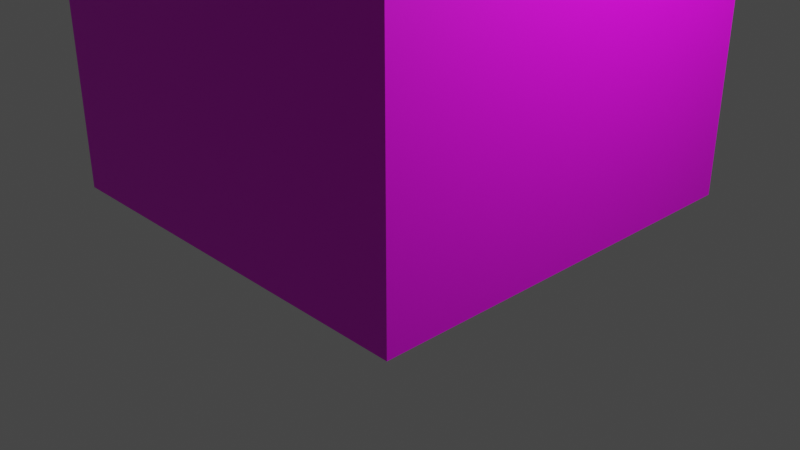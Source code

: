 # Source: ObjectStoneWall.blend  (saved by Blender 3.4.6; exported with 4.5.12 LTS)
import bpy
from mathutils import Matrix  # noqa: F401  (used for matrix-valued properties, if any)

bpy.ops.wm.read_factory_settings(use_empty=True)
scene = bpy.context.scene
scene.name = 'Scene'

# ---- collections
col_collection = bpy.data.collections.new('Collection'); scene.collection.children.link(col_collection)

# ---- images (referenced by path relative to the original .blend; pixels are not part of the script)
import os
ASSET_DIR = os.environ.get("B2B_ASSET_DIR", "")  # directory of the original .blend (textures are referenced by path, not embedded)
HERE = os.path.dirname(os.path.abspath(__file__))  # packed textures are extracted next to this script under _unpacked/

def load_image(name, relpath, width, height, colorspace="sRGB"):
    """Load a texture the original file referenced (path relative to the .blend, or extracted next to this script)."""
    p = next((c for c in (os.path.join(HERE, relpath), os.path.join(ASSET_DIR, relpath)) if relpath and os.path.exists(c)), "")
    if p:
        img = bpy.data.images.load(p, check_existing=True)
        img.name = name
    else:  # same state as the original file: an image datablock whose file is absent (Cycles renders it pink)
        img = bpy.data.images.new(name, width, height)
        img.source = "FILE"
        img.filepath = "//" + (relpath or name)
    img.colorspace_settings.name = colorspace
    return img
img_objectstonewall_texture_png = load_image('ObjectStoneWall_Texture.png', 'ObjectStoneWall_Texture.png', 1024, 1024, 'sRGB')

# ---- materials (node trees are filled in below, after node groups)
mat_material = bpy.data.materials.new('Material')
mat_material.alpha_threshold = 0.0
mat_material.use_transparent_shadow = False
mat_material.roughness = 0.5
mat_material.line_color = (0.0, 0.0, 0.0, 1.0)

# ---- material node trees
mat_material.use_nodes = True; mat_material.node_tree.nodes.clear()
_N = mat_material.node_tree.nodes; _L = mat_material.node_tree.links
n0 = _N.new('ShaderNodeOutputMaterial'); n0.name = 'Material Output'; n0.location = (300, 300)
n1 = _N.new('ShaderNodeBsdfPrincipled'); n1.name = 'Principled BSDF'; n1.location = (10, 300)
n1.distribution = 'GGX'
n1.subsurface_method = 'RANDOM_WALK_SKIN'
n1.inputs[3].default_value = 1.45
n1.inputs[27].default_value = (0.0, 0.0, 0.0, 1.0)
n1.inputs[28].default_value = 1.0
n2 = _N.new('ShaderNodeTexImage'); n2.name = 'Image Texture'; n2.location = (-361, 146)
n2.image = img_objectstonewall_texture_png
_L.new(n1.outputs[0], n0.inputs[0])
_L.new(n2.outputs[0], n1.inputs[0])
n0.is_active_output = True

# ---- world
world_world = bpy.data.worlds.new('World'); scene.world = world_world
world_world.use_nodes = True; world_world.node_tree.nodes.clear()
_N = world_world.node_tree.nodes; _L = world_world.node_tree.links
n0 = _N.new('ShaderNodeOutputWorld'); n0.name = 'World Output'; n0.location = (300, 300)
n1 = _N.new('ShaderNodeBackground'); n1.name = 'Background'; n1.location = (10, 300)
n1.inputs[0].default_value = (0.05088, 0.05088, 0.05088, 1.0)
_L.new(n1.outputs[0], n0.inputs[0])
n0.is_active_output = True
world_world.color = (0.05088, 0.05088, 0.05088)
world_world.use_sun_shadow = False
world_world.sun_shadow_jitter_overblur = 0.0

# ---- cameras
cam_camera = bpy.data.cameras.new('Camera')
cam_camera.clip_end = 100.0
cam_camera.ortho_scale = 7.314

# ---- lights
light_light = bpy.data.lights.new('Light', 'POINT')
light_light.transmission_factor = 0.0
light_light.energy = 1000.0
light_light.shadow_soft_size = 0.1
light_light.shadow_maximum_resolution = 0.006
light_light.use_absolute_resolution = True

# ---- meshes
me_cube = bpy.data.meshes.new('Cube')
me_cube.from_pydata([(1.0, 1.0, 1.0), (1.0, 1.0, -1.0), (1.0, -1.0, 1.0), (1.0, -1.0, -1.0), (-1.0, 1.0, 1.0), (-1.0, 1.0, -1.0), (-1.0, -1.0, 1.0), (-1.0, -1.0, -1.0)], [], [(0, 4, 6, 2), (3, 2, 6, 7), (7, 6, 4, 5), (5, 1, 3, 7), (1, 0, 2, 3), (5, 4, 0, 1)])
_uv = me_cube.uv_layers.new(name='UVMap')
_uv.uv.foreach_set('vector', [0.625, 0.5, 0.875, 0.5, 0.875, 0.75, 0.625, 0.75, 0.01938, 0.9908, 0.01406, 0.02428, 0.9832, 0.01895, 0.9886, 0.9855, 0.007352, 0.9821, 0.01296, 0.01033, 0.9848, 0.01594, 0.9792, 0.9877, 0.125, 0.5, 0.375, 0.5, 0.375, 0.75, 0.125, 0.75, 0.001074, 1.001, 0.003475, 0.01321, 0.9858, 0.0156, 0.9834, 1.003, 0.009191, 0.9819, 0.02169, 0.02061, 0.9934, 0.03325, 0.9809, 0.9945])
me_cube.materials.append(mat_material)
me_cube.use_mirror_vertex_groups = False
me_cube.update()

# ---- objects
ob_cube = bpy.data.objects.new('Cube', me_cube)
ob_light = bpy.data.objects.new('Light', light_light)
ob_camera = bpy.data.objects.new('Camera', cam_camera)

# ---- transforms, parenting, visibility, modifiers, constraints
ob_cube.location = (0.0, 0.0, 2.484)
ob_cube.scale = (2.174, 2.174, 2.174)
ob_cube.lock_rotations_4d = False
ob_cube.empty_display_type = 'ARROWS'
ob_cube.lineart.crease_threshold = 0.0
ob_light.location = (4.076, 1.005, 5.904)
ob_light.rotation_euler = (0.6503, 0.05522, 1.866)
ob_light.lock_rotations_4d = False
ob_light.empty_display_type = 'ARROWS'
ob_light.color = (0.0, 0.0, 0.0, 0.0)
ob_light.lineart.crease_threshold = 0.0
ob_camera.location = (7.359, -6.926, 4.958)
ob_camera.rotation_euler = (1.109, 0.0, 0.8149)
ob_camera.lock_rotations_4d = False
ob_camera.empty_display_type = 'ARROWS'
ob_camera.color = (0.0, 0.0, 0.0, 0.0)
ob_camera.display_type = 'WIRE'
ob_camera.lineart.crease_threshold = 0.0

# ---- collection membership
col_collection.objects.link(ob_cube)
col_collection.objects.link(ob_light)
col_collection.objects.link(ob_camera)

# ---- scene / render settings (as saved in the file)
scene.camera = ob_camera
scene.frame_start = 1; scene.frame_end = 250; scene.frame_set(1)
scene.render.engine = 'BLENDER_EEVEE_NEXT'
scene.cycles.sampling_pattern = 'TABULATED_SOBOL'
scene.cycles.use_light_tree = False
scene.view_settings.view_transform = 'Filmic'
bpy.context.view_layer.update()
